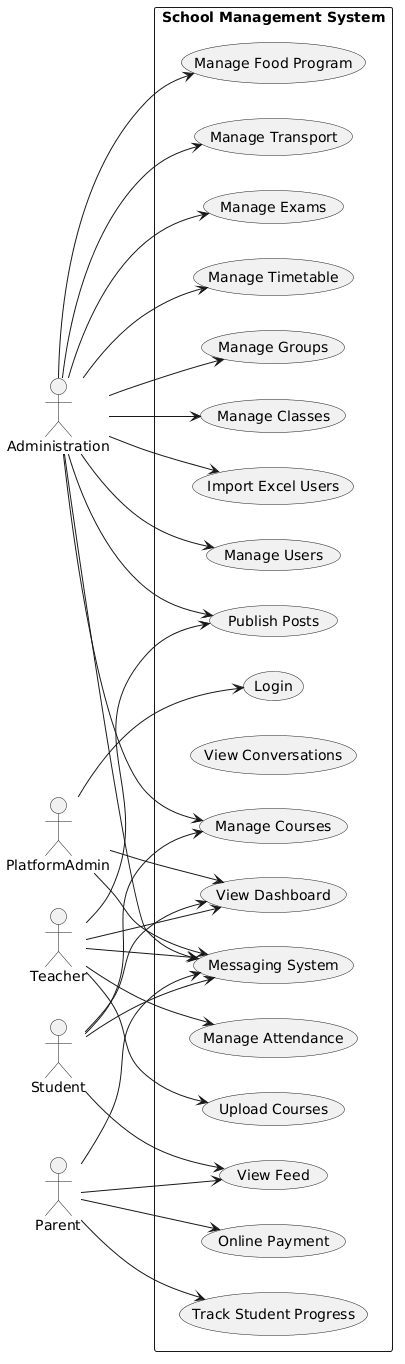

The diagram above was rendered by PlantUML. Its source (embedded in the PNG):
@startuml
left to right direction

actor PlatformAdmin
actor Administration
actor Teacher
actor Student
actor Parent

rectangle "School Management System" {

usecase "Login" as UC1

usecase "Manage Users" as UC2
usecase "Import Excel Users" as UC3
usecase "Manage Classes" as UC4
usecase "Manage Groups" as UC5
usecase "Manage Courses" as UC6
usecase "Upload Courses" as UC7

usecase "Messaging System" as UC8
usecase "View Conversations" as UC9

usecase "Publish Posts" as UC10
usecase "View Feed" as UC11

usecase "Manage Attendance" as UC12
usecase "Manage Timetable" as UC13
usecase "Manage Exams" as UC14

usecase "Manage Transport" as UC15
usecase "Manage Food Program" as UC16

usecase "Online Payment" as UC17

usecase "Track Student Progress" as UC18

usecase "View Dashboard" as UC19
}

PlatformAdmin --> UC1
PlatformAdmin --> UC8
PlatformAdmin --> UC19

Administration --> UC2
Administration --> UC3
Administration --> UC4
Administration --> UC5
Administration --> UC6
Administration --> UC8
Administration --> UC10
Administration --> UC13
Administration --> UC14
Administration --> UC15
Administration --> UC16

Teacher --> UC7
Teacher --> UC8
Teacher --> UC10
Teacher --> UC12
Teacher --> UC19

Student --> UC6
Student --> UC11
Student --> UC8
Student --> UC19

Parent --> UC11
Parent --> UC17
Parent --> UC18
Parent --> UC8
@enduml